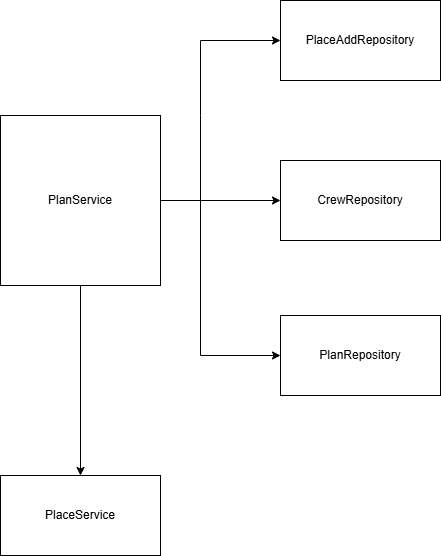

The diagram above was exported from draw.io. Its source (the exported page's mxGraphModel, read from the mxfile embedded in the PNG):
<mxGraphModel dx="1221" dy="725" grid="1" gridSize="10" guides="1" tooltips="1" connect="1" arrows="1" fold="1" page="1" pageScale="1" pageWidth="827" pageHeight="1169" math="0" shadow="0">
  <root>
    <mxCell id="0" />
    <mxCell id="1" parent="0" />
    <mxCell id="WP7FHYcOd0DB2kc4CneJ-1" value="PlanService" style="rounded=0;whiteSpace=wrap;html=1;" vertex="1" parent="1">
      <mxGeometry x="360" y="145" width="160" height="170" as="geometry" />
    </mxCell>
    <mxCell id="WP7FHYcOd0DB2kc4CneJ-2" value="PlaceService" style="rounded=0;whiteSpace=wrap;html=1;" vertex="1" parent="1">
      <mxGeometry x="360" y="505" width="160" height="80" as="geometry" />
    </mxCell>
    <mxCell id="WP7FHYcOd0DB2kc4CneJ-3" value="PlaceAddRepository" style="rounded=0;whiteSpace=wrap;html=1;" vertex="1" parent="1">
      <mxGeometry x="640" y="30" width="160" height="80" as="geometry" />
    </mxCell>
    <mxCell id="WP7FHYcOd0DB2kc4CneJ-4" value="CrewRepository" style="rounded=0;whiteSpace=wrap;html=1;" vertex="1" parent="1">
      <mxGeometry x="640" y="190" width="160" height="80" as="geometry" />
    </mxCell>
    <mxCell id="WP7FHYcOd0DB2kc4CneJ-7" value="" style="endArrow=classic;html=1;rounded=0;exitX=1;exitY=0.5;exitDx=0;exitDy=0;" edge="1" parent="1" source="WP7FHYcOd0DB2kc4CneJ-1" target="WP7FHYcOd0DB2kc4CneJ-4">
      <mxGeometry width="50" height="50" relative="1" as="geometry">
        <mxPoint x="540" y="235" as="sourcePoint" />
        <mxPoint x="590" y="185" as="targetPoint" />
      </mxGeometry>
    </mxCell>
    <mxCell id="WP7FHYcOd0DB2kc4CneJ-8" value="" style="endArrow=classic;html=1;rounded=0;exitX=1;exitY=0.5;exitDx=0;exitDy=0;entryX=0;entryY=0.5;entryDx=0;entryDy=0;" edge="1" parent="1" source="WP7FHYcOd0DB2kc4CneJ-1" target="WP7FHYcOd0DB2kc4CneJ-3">
      <mxGeometry width="50" height="50" relative="1" as="geometry">
        <mxPoint x="540" y="175" as="sourcePoint" />
        <mxPoint x="660" y="175" as="targetPoint" />
        <Array as="points">
          <mxPoint x="560" y="230" />
          <mxPoint x="560" y="145" />
          <mxPoint x="560" y="70" />
        </Array>
      </mxGeometry>
    </mxCell>
    <mxCell id="WP7FHYcOd0DB2kc4CneJ-10" value="" style="endArrow=classic;html=1;rounded=0;exitX=0.5;exitY=1;exitDx=0;exitDy=0;entryX=0.5;entryY=0;entryDx=0;entryDy=0;" edge="1" parent="1" source="WP7FHYcOd0DB2kc4CneJ-1" target="WP7FHYcOd0DB2kc4CneJ-2">
      <mxGeometry width="50" height="50" relative="1" as="geometry">
        <mxPoint x="400" y="395" as="sourcePoint" />
        <mxPoint x="520" y="395" as="targetPoint" />
      </mxGeometry>
    </mxCell>
    <mxCell id="WP7FHYcOd0DB2kc4CneJ-11" value="PlanRepository" style="rounded=0;whiteSpace=wrap;html=1;" vertex="1" parent="1">
      <mxGeometry x="640" y="345" width="160" height="80" as="geometry" />
    </mxCell>
    <mxCell id="WP7FHYcOd0DB2kc4CneJ-13" value="" style="endArrow=classic;html=1;rounded=0;exitX=1;exitY=0.5;exitDx=0;exitDy=0;entryX=0;entryY=0.5;entryDx=0;entryDy=0;" edge="1" parent="1" source="WP7FHYcOd0DB2kc4CneJ-1" target="WP7FHYcOd0DB2kc4CneJ-11">
      <mxGeometry width="50" height="50" relative="1" as="geometry">
        <mxPoint x="530" y="240" as="sourcePoint" />
        <mxPoint x="650" y="240" as="targetPoint" />
        <Array as="points">
          <mxPoint x="560" y="230" />
          <mxPoint x="560" y="385" />
        </Array>
      </mxGeometry>
    </mxCell>
  </root>
</mxGraphModel>